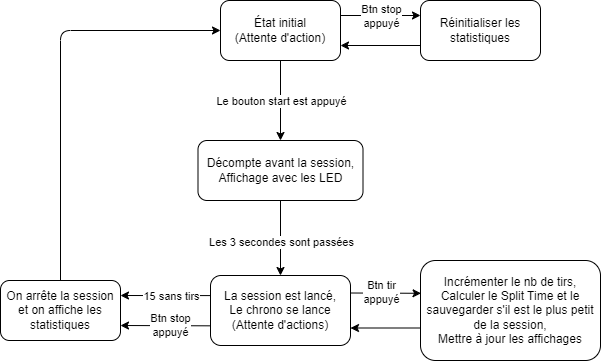

The diagram above was exported from draw.io. Its source (the exported page's mxGraphModel, read from the mxfile embedded in the PNG):
<mxGraphModel dx="1066" dy="787" grid="1" gridSize="10" guides="1" tooltips="1" connect="1" arrows="1" fold="1" page="1" pageScale="1" pageWidth="827" pageHeight="1169" math="0" shadow="0">
  <root>
    <mxCell id="0" />
    <mxCell id="1" parent="0" />
    <mxCell id="41" value="" style="edgeStyle=none;html=1;" edge="1" parent="1" source="39" target="40">
      <mxGeometry relative="1" as="geometry" />
    </mxCell>
    <mxCell id="42" value="Le bouton start est appuyé" style="edgeLabel;html=1;align=center;verticalAlign=middle;resizable=0;points=[];" vertex="1" connectable="0" parent="41">
      <mxGeometry x="0.275" y="-1" relative="1" as="geometry">
        <mxPoint x="1" y="-11" as="offset" />
      </mxGeometry>
    </mxCell>
    <mxCell id="58" value="" style="edgeStyle=none;html=1;exitX=1;exitY=0.25;exitDx=0;exitDy=0;entryX=0;entryY=0.25;entryDx=0;entryDy=0;" edge="1" parent="1" source="39" target="57">
      <mxGeometry relative="1" as="geometry" />
    </mxCell>
    <mxCell id="59" value="Btn stop &lt;br&gt;appuyé" style="edgeLabel;html=1;align=center;verticalAlign=middle;resizable=0;points=[];" vertex="1" connectable="0" parent="58">
      <mxGeometry x="0.3359" y="1" relative="1" as="geometry">
        <mxPoint x="-13" y="1" as="offset" />
      </mxGeometry>
    </mxCell>
    <mxCell id="39" value="État initial&lt;br&gt;(Attente d'action)" style="rounded=1;whiteSpace=wrap;html=1;" vertex="1" parent="1">
      <mxGeometry x="350" y="370" width="120" height="60" as="geometry" />
    </mxCell>
    <mxCell id="44" value="" style="edgeStyle=none;html=1;" edge="1" parent="1" source="40" target="43">
      <mxGeometry relative="1" as="geometry" />
    </mxCell>
    <mxCell id="50" value="Les 3 secondes sont passées" style="edgeLabel;html=1;align=center;verticalAlign=middle;resizable=0;points=[];" vertex="1" connectable="0" parent="44">
      <mxGeometry x="0.3748" relative="1" as="geometry">
        <mxPoint y="-11" as="offset" />
      </mxGeometry>
    </mxCell>
    <mxCell id="40" value="Décompte avant la session,&lt;br&gt;Affichage avec les LED" style="whiteSpace=wrap;html=1;rounded=1;" vertex="1" parent="1">
      <mxGeometry x="327.5" y="510" width="165" height="60" as="geometry" />
    </mxCell>
    <mxCell id="46" value="" style="edgeStyle=none;html=1;exitX=1;exitY=0.25;exitDx=0;exitDy=0;entryX=0.003;entryY=0.328;entryDx=0;entryDy=0;entryPerimeter=0;" edge="1" parent="1" source="43" target="45">
      <mxGeometry relative="1" as="geometry">
        <Array as="points" />
      </mxGeometry>
    </mxCell>
    <mxCell id="61" value="Btn tir&lt;br&gt;appuyé" style="edgeLabel;html=1;align=center;verticalAlign=middle;resizable=0;points=[];" vertex="1" connectable="0" parent="46">
      <mxGeometry x="-0.4803" y="1" relative="1" as="geometry">
        <mxPoint x="12" as="offset" />
      </mxGeometry>
    </mxCell>
    <mxCell id="52" value="" style="edgeStyle=none;html=1;exitX=0.001;exitY=0.287;exitDx=0;exitDy=0;entryX=1;entryY=0.25;entryDx=0;entryDy=0;exitPerimeter=0;" edge="1" parent="1" source="43" target="51">
      <mxGeometry relative="1" as="geometry" />
    </mxCell>
    <mxCell id="54" value="15 sans tirs" style="edgeLabel;html=1;align=center;verticalAlign=middle;resizable=0;points=[];" vertex="1" connectable="0" parent="52">
      <mxGeometry x="-0.1758" relative="1" as="geometry">
        <mxPoint x="-3" as="offset" />
      </mxGeometry>
    </mxCell>
    <mxCell id="55" style="edgeStyle=none;html=1;entryX=1;entryY=0.75;entryDx=0;entryDy=0;exitX=0.005;exitY=0.719;exitDx=0;exitDy=0;exitPerimeter=0;" edge="1" parent="1" source="43" target="51">
      <mxGeometry relative="1" as="geometry" />
    </mxCell>
    <mxCell id="56" value="Btn stop&lt;br&gt;appuyé" style="edgeLabel;html=1;align=center;verticalAlign=middle;resizable=0;points=[];" vertex="1" connectable="0" parent="55">
      <mxGeometry x="-0.2348" y="-1" relative="1" as="geometry">
        <mxPoint x="-6" as="offset" />
      </mxGeometry>
    </mxCell>
    <mxCell id="43" value="La session est lancé,&lt;br&gt;Le chrono se lance&lt;br&gt;(Attente d'actions)" style="whiteSpace=wrap;html=1;rounded=1;" vertex="1" parent="1">
      <mxGeometry x="340" y="645" width="140" height="70" as="geometry" />
    </mxCell>
    <mxCell id="49" style="edgeStyle=none;html=1;entryX=1;entryY=0.75;entryDx=0;entryDy=0;exitX=0.003;exitY=0.675;exitDx=0;exitDy=0;exitPerimeter=0;" edge="1" parent="1" source="45" target="43">
      <mxGeometry relative="1" as="geometry" />
    </mxCell>
    <mxCell id="45" value="Incrémenter le nb de tirs,&lt;br&gt;Calculer le Split Time et le sauvegarder s'il est le plus petit de la session,&lt;br&gt;Mettre à jour les affichages" style="whiteSpace=wrap;html=1;rounded=1;" vertex="1" parent="1">
      <mxGeometry x="550" y="630" width="180" height="100" as="geometry" />
    </mxCell>
    <mxCell id="53" style="edgeStyle=none;html=1;exitX=0.5;exitY=0;exitDx=0;exitDy=0;entryX=0;entryY=0.5;entryDx=0;entryDy=0;" edge="1" parent="1" source="51" target="39">
      <mxGeometry relative="1" as="geometry">
        <Array as="points">
          <mxPoint x="190" y="400" />
        </Array>
      </mxGeometry>
    </mxCell>
    <mxCell id="51" value="On arrête la session et on affiche les statistiques" style="whiteSpace=wrap;html=1;rounded=1;" vertex="1" parent="1">
      <mxGeometry x="130" y="650" width="120" height="60" as="geometry" />
    </mxCell>
    <mxCell id="60" style="edgeStyle=none;html=1;entryX=1;entryY=0.75;entryDx=0;entryDy=0;exitX=0;exitY=0.75;exitDx=0;exitDy=0;" edge="1" parent="1" source="57" target="39">
      <mxGeometry relative="1" as="geometry" />
    </mxCell>
    <mxCell id="57" value="Réinitialiser les statistiques" style="whiteSpace=wrap;html=1;rounded=1;" vertex="1" parent="1">
      <mxGeometry x="550" y="370" width="120" height="60" as="geometry" />
    </mxCell>
  </root>
</mxGraphModel>